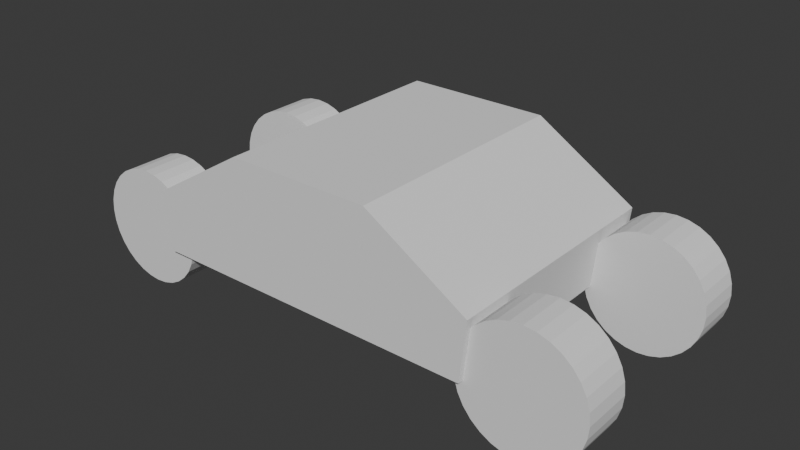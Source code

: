 # Source: Robot.blend  (saved by Blender 4.0.36; exported with 4.5.12 LTS)
import bpy
from mathutils import Matrix  # noqa: F401  (used for matrix-valued properties, if any)

bpy.ops.wm.read_factory_settings(use_empty=True)
scene = bpy.context.scene
scene.name = 'Scene'

# ---- collections
col_collection = bpy.data.collections.new('Collection'); scene.collection.children.link(col_collection)

# ---- world
world_world = bpy.data.worlds.new('World'); scene.world = world_world
world_world.use_nodes = True; world_world.node_tree.nodes.clear()
_N = world_world.node_tree.nodes; _L = world_world.node_tree.links
n0 = _N.new('ShaderNodeOutputWorld'); n0.name = 'World Output'; n0.location = (300, 300)
n1 = _N.new('ShaderNodeBackground'); n1.name = 'Background'; n1.location = (10, 300)
n1.inputs[0].default_value = (0.05088, 0.05088, 0.05088, 1.0)
_L.new(n1.outputs[0], n0.inputs[0])
n0.is_active_output = True
world_world.color = (0.05088, 0.05088, 0.05088)
world_world.use_sun_shadow = False
world_world.sun_shadow_jitter_overblur = 0.0

# ---- meshes
me_cube_001 = bpy.data.meshes.new('Cube.001')
me_cube_001.from_pydata([(-0.9976, 0.609, -0.1224), (-1.036, 0.609, 0.1736), (0.9976, 0.609, -0.1224), (1.036, 0.609, 0.1736), (-0.9976, -0.609, -0.1224), (-1.036, -0.609, 0.1736), (0.9976, -0.609, -0.1224), (1.036, -0.609, 0.1736), (0.3903, 0.609, -0.1224), (0.4319, -0.609, 0.4832), (0.4319, 0.609, 0.4832), (0.3903, -0.609, -0.1224), (-0.3903, 0.609, -0.1224), (-0.4319, -0.609, 0.4832), (-0.4319, 0.609, 0.4832), (-0.3903, -0.609, -0.1224)], [], [(0, 4, 5, 1), (7, 9, 11, 6), (11, 9, 13, 15), (6, 2, 3, 7), (15, 13, 5, 4), (2, 8, 10, 3), (1, 14, 12, 0), (9, 7, 3, 10), (1, 5, 13, 14), (8, 2, 6, 11), (12, 8, 11, 15), (14, 10, 8, 12), (0, 12, 15, 4), (9, 10, 14, 13)])
_uv = me_cube_001.uv_layers.new(name='UVMap')
_uv.uv.foreach_set('vector', [0.375, 1.0, 0.375, 0.75, 0.625, 0.75, 0.625, 1.0, 0.625, 0.75, 0.625, 0.6774, 0.375, 0.6774, 0.375, 0.75, 0.375, 0.6774, 0.625, 0.6774, 0.625, 0.6774, 0.375, 0.6774, 0.375, 0.75, 0.375, 1.0, 0.625, 1.0, 0.625, 0.75, 0.375, 0.6774, 0.625, 0.6774, 0.625, 0.75, 0.375, 0.75, 0.375, 0.0, 0.125, 0.6774, 0.625, 0.0726, 0.625, 0.0, 0.625, 0.0, 0.875, 0.6774, 0.375, 0.0726, 0.375, 0.0, 0.625, 0.6774, 0.625, 0.75, 0.875, 0.75, 0.625, 0.0726, 0.875, 0.75, 0.625, 0.75, 0.625, 0.6774, 0.875, 0.6774, 0.125, 0.6774, 0.125, 0.75, 0.375, 0.75, 0.375, 0.6774, 0.125, 0.6774, 0.375, 0.0726, 0.375, 0.6774, 0.375, 0.6774, 0.625, 0.0726, 0.875, 0.6774, 0.375, 0.0726, 0.125, 0.6774, 0.125, 0.75, 0.375, 0.0726, 0.375, 0.6774, 0.375, 0.75, 0.625, 0.6774, 0.875, 0.6774, 0.625, 0.0726, 0.625, 0.6774])
me_cube_001.update()
me_cylinder = bpy.data.meshes.new('Cylinder')
me_cylinder.from_pydata([(0.2207, 0.08968, 4.649e-08), (0.2207, -0.08968, 4.649e-08), (0.2164, 0.08968, -0.04305), (0.2164, -0.08968, -0.04305), (0.2039, 0.08968, -0.08444), (0.2039, -0.08968, -0.08444), (0.1835, 0.08968, -0.1226), (0.1835, -0.08968, -0.1226), (0.156, 0.08968, -0.156), (0.156, -0.08968, -0.156), (0.1226, 0.08968, -0.1835), (0.1226, -0.08968, -0.1835), (0.08444, 0.08968, -0.2039), (0.08444, -0.08968, -0.2039), (0.04305, 0.08968, -0.2164), (0.04305, -0.08968, -0.2164), (2.933e-07, 0.08968, -0.2207), (2.933e-07, -0.08968, -0.2207), (-0.04305, 0.08968, -0.2164), (-0.04305, -0.08968, -0.2164), (-0.08444, 0.08968, -0.2039), (-0.08444, -0.08968, -0.2039), (-0.1226, 0.08968, -0.1835), (-0.1226, -0.08968, -0.1835), (-0.156, 0.08968, -0.156), (-0.156, -0.08968, -0.156), (-0.1835, 0.08968, -0.1226), (-0.1835, -0.08968, -0.1226), (-0.2039, 0.08968, -0.08444), (-0.2039, -0.08968, -0.08444), (-0.2164, 0.08968, -0.04305), (-0.2164, -0.08968, -0.04305), (-0.2207, 0.08968, 1.431e-08), (-0.2207, -0.08968, 1.431e-08), (-0.2164, 0.08968, 0.04305), (-0.2164, -0.08968, 0.04305), (-0.2039, 0.08968, 0.08444), (-0.2039, -0.08968, 0.08444), (-0.1835, 0.08968, 0.1226), (-0.1835, -0.08968, 0.1226), (-0.156, 0.08968, 0.156), (-0.156, -0.08968, 0.156), (-0.1226, 0.08968, 0.1835), (-0.1226, -0.08968, 0.1835), (-0.08444, 0.08968, 0.2039), (-0.08444, -0.08968, 0.2039), (-0.04305, 0.08968, 0.2164), (-0.04305, -0.08968, 0.2164), (2.933e-07, 0.08968, 0.2207), (2.933e-07, -0.08968, 0.2207), (0.04305, 0.08968, 0.2164), (0.04305, -0.08968, 0.2164), (0.08444, 0.08968, 0.2039), (0.08444, -0.08968, 0.2039), (0.1226, 0.08968, 0.1835), (0.1226, -0.08968, 0.1835), (0.156, 0.08968, 0.156), (0.156, -0.08968, 0.156), (0.1835, 0.08968, 0.1226), (0.1835, -0.08968, 0.1226), (0.2039, 0.08968, 0.08444), (0.2039, -0.08968, 0.08444), (0.2164, 0.08968, 0.04305), (0.2164, -0.08968, 0.04305)], [], [(0, 1, 3, 2), (2, 3, 5, 4), (4, 5, 7, 6), (6, 7, 9, 8), (8, 9, 11, 10), (10, 11, 13, 12), (12, 13, 15, 14), (14, 15, 17, 16), (16, 17, 19, 18), (18, 19, 21, 20), (20, 21, 23, 22), (22, 23, 25, 24), (24, 25, 27, 26), (26, 27, 29, 28), (28, 29, 31, 30), (30, 31, 33, 32), (32, 33, 35, 34), (34, 35, 37, 36), (36, 37, 39, 38), (38, 39, 41, 40), (40, 41, 43, 42), (42, 43, 45, 44), (44, 45, 47, 46), (46, 47, 49, 48), (48, 49, 51, 50), (50, 51, 53, 52), (52, 53, 55, 54), (54, 55, 57, 56), (56, 57, 59, 58), (58, 59, 61, 60), (3, 1, 63, 61, 59, 57, 55, 53, 51, 49, 47, 45, 43, 41, 39, 37, 35, 33, 31, 29, 27, 25, 23, 21, 19, 17, 15, 13, 11, 9, 7, 5), (60, 61, 63, 62), (62, 63, 1, 0), (0, 2, 4, 6, 8, 10, 12, 14, 16, 18, 20, 22, 24, 26, 28, 30, 32, 34, 36, 38, 40, 42, 44, 46, 48, 50, 52, 54, 56, 58, 60, 62)])
_uv = me_cylinder.uv_layers.new(name='UVMap')
_uv.uv.foreach_set('vector', [1.0, 0.5, 1.0, 1.0, 0.9688, 1.0, 0.9688, 0.5, 0.9688, 0.5, 0.9688, 1.0, 0.9375, 1.0, 0.9375, 0.5, 0.9375, 0.5, 0.9375, 1.0, 0.9062, 1.0, 0.9062, 0.5, 0.9062, 0.5, 0.9062, 1.0, 0.875, 1.0, 0.875, 0.5, 0.875, 0.5, 0.875, 1.0, 0.8438, 1.0, 0.8438, 0.5, 0.8438, 0.5, 0.8438, 1.0, 0.8125, 1.0, 0.8125, 0.5, 0.8125, 0.5, 0.8125, 1.0, 0.7812, 1.0, 0.7812, 0.5, 0.7812, 0.5, 0.7812, 1.0, 0.75, 1.0, 0.75, 0.5, 0.75, 0.5, 0.75, 1.0, 0.7188, 1.0, 0.7188, 0.5, 0.7188, 0.5, 0.7188, 1.0, 0.6875, 1.0, 0.6875, 0.5, 0.6875, 0.5, 0.6875, 1.0, 0.6562, 1.0, 0.6562, 0.5, 0.6562, 0.5, 0.6562, 1.0, 0.625, 1.0, 0.625, 0.5, 0.625, 0.5, 0.625, 1.0, 0.5938, 1.0, 0.5938, 0.5, 0.5938, 0.5, 0.5938, 1.0, 0.5625, 1.0, 0.5625, 0.5, 0.5625, 0.5, 0.5625, 1.0, 0.5312, 1.0, 0.5312, 0.5, 0.5312, 0.5, 0.5312, 1.0, 0.5, 1.0, 0.5, 0.5, 0.5, 0.5, 0.5, 1.0, 0.4688, 1.0, 0.4688, 0.5, 0.4688, 0.5, 0.4688, 1.0, 0.4375, 1.0, 0.4375, 0.5, 0.4375, 0.5, 0.4375, 1.0, 0.4062, 1.0, 0.4062, 0.5, 0.4062, 0.5, 0.4062, 1.0, 0.375, 1.0, 0.375, 0.5, 0.375, 0.5, 0.375, 1.0, 0.3438, 1.0, 0.3438, 0.5, 0.3438, 0.5, 0.3438, 1.0, 0.3125, 1.0, 0.3125, 0.5, 0.3125, 0.5, 0.3125, 1.0, 0.2812, 1.0, 0.2812, 0.5, 0.2812, 0.5, 0.2812, 1.0, 0.25, 1.0, 0.25, 0.5, 0.25, 0.5, 0.25, 1.0, 0.2188, 1.0, 0.2188, 0.5, 0.2188, 0.5, 0.2188, 1.0, 0.1875, 1.0, 0.1875, 0.5, 0.1875, 0.5, 0.1875, 1.0, 0.1562, 1.0, 0.1562, 0.5, 0.1562, 0.5, 0.1562, 1.0, 0.125, 1.0, 0.125, 0.5, 0.125, 0.5, 0.125, 1.0, 0.09375, 1.0, 0.09375, 0.5, 0.09375, 0.5, 0.09375, 1.0, 0.0625, 1.0, 0.0625, 0.5, 0.2968, 0.4854, 0.25, 0.49, 0.2032, 0.4854, 0.1582, 0.4717, 0.1167, 0.4496, 0.08029, 0.4197, 0.05045, 0.3833, 0.02827, 0.3418, 0.01461, 0.2968, 0.01, 0.25, 0.01461, 0.2032, 0.02827, 0.1582, 0.05045, 0.1167, 0.08029, 0.08029, 0.1167, 0.05045, 0.1582, 0.02827, 0.2032, 0.01461, 0.25, 0.01, 0.2968, 0.01461, 0.3418, 0.02827, 0.3833, 0.05045, 0.4197, 0.08029, 0.4496, 0.1167, 0.4717, 0.1582, 0.4854, 0.2032, 0.49, 0.25, 0.4854, 0.2968, 0.4717, 0.3418, 0.4496, 0.3833, 0.4197, 0.4197, 0.3833, 0.4496, 0.3418, 0.4717, 0.0625, 0.5, 0.0625, 1.0, 0.03125, 1.0, 0.03125, 0.5, 0.03125, 0.5, 0.03125, 1.0, 0.0, 1.0, 0.0, 0.5, 0.75, 0.49, 0.7968, 0.4854, 0.8418, 0.4717, 0.8833, 0.4496, 0.9197, 0.4197, 0.9496, 0.3833, 0.9717, 0.3418, 0.9854, 0.2968, 0.99, 0.25, 0.9854, 0.2032, 0.9717, 0.1582, 0.9496, 0.1167, 0.9197, 0.08029, 0.8833, 0.05045, 0.8418, 0.02827, 0.7968, 0.01461, 0.75, 0.01, 0.7032, 0.01461, 0.6582, 0.02827, 0.6167, 0.05045, 0.5803, 0.08029, 0.5504, 0.1167, 0.5283, 0.1582, 0.5146, 0.2032, 0.51, 0.25, 0.5146, 0.2968, 0.5283, 0.3418, 0.5504, 0.3833, 0.5803, 0.4197, 0.6167, 0.4496, 0.6582, 0.4717, 0.7032, 0.4854])
me_cylinder.update()
me_cylinder_002 = bpy.data.meshes.new('Cylinder.002')
me_cylinder_002.from_pydata([(0.2299, 0.09341, 4.843e-08), (0.2299, -0.09341, 4.843e-08), (0.2254, 0.09341, -0.04484), (0.2254, -0.09341, -0.04484), (0.2124, 0.09341, -0.08796), (0.2124, -0.09341, -0.08796), (0.1911, 0.09341, -0.1277), (0.1911, -0.09341, -0.1277), (0.1625, 0.09341, -0.1625), (0.1625, -0.09341, -0.1625), (0.1277, 0.09341, -0.1911), (0.1277, -0.09341, -0.1911), (0.08796, 0.09341, -0.2124), (0.08796, -0.09341, -0.2124), (0.04484, 0.09341, -0.2254), (0.04484, -0.09341, -0.2254), (5.96e-08, 0.09341, -0.2299), (1.192e-07, -0.09341, -0.2299), (-0.04484, 0.09341, -0.2254), (-0.04484, -0.09341, -0.2254), (-0.08796, 0.09341, -0.2124), (-0.08796, -0.09341, -0.2124), (-0.1277, 0.09341, -0.1911), (-0.1277, -0.09341, -0.1911), (-0.1625, 0.09341, -0.1625), (-0.1625, -0.09341, -0.1625), (-0.1911, 0.09341, -0.1277), (-0.1911, -0.09341, -0.1277), (-0.2124, 0.09341, -0.08796), (-0.2124, -0.09341, -0.08796), (-0.2254, 0.09341, -0.04484), (-0.2254, -0.09341, -0.04484), (-0.2299, 0.09341, 1.49e-08), (-0.2299, -0.09341, 1.49e-08), (-0.2254, 0.09341, 0.04484), (-0.2254, -0.09341, 0.04484), (-0.2124, 0.09341, 0.08796), (-0.2124, -0.09341, 0.08796), (-0.1911, 0.09341, 0.1277), (-0.1911, -0.09341, 0.1277), (-0.1625, 0.09341, 0.1625), (-0.1625, -0.09341, 0.1625), (-0.1277, 0.09341, 0.1911), (-0.1277, -0.09341, 0.1911), (-0.08796, 0.09341, 0.2124), (-0.08796, -0.09341, 0.2124), (-0.04484, 0.09341, 0.2254), (-0.04484, -0.09341, 0.2254), (0.0, 0.09341, 0.2299), (5.96e-08, -0.09341, 0.2299), (0.04484, 0.09341, 0.2254), (0.04484, -0.09341, 0.2254), (0.08796, 0.09341, 0.2124), (0.08796, -0.09341, 0.2124), (0.1277, 0.09341, 0.1911), (0.1277, -0.09341, 0.1911), (0.1625, 0.09341, 0.1625), (0.1625, -0.09341, 0.1625), (0.1911, 0.09341, 0.1277), (0.1911, -0.09341, 0.1277), (0.2124, 0.09341, 0.08796), (0.2124, -0.09341, 0.08796), (0.2254, 0.09341, 0.04484), (0.2254, -0.09341, 0.04484)], [], [(0, 1, 3, 2), (2, 3, 5, 4), (4, 5, 7, 6), (6, 7, 9, 8), (8, 9, 11, 10), (10, 11, 13, 12), (12, 13, 15, 14), (14, 15, 17, 16), (16, 17, 19, 18), (18, 19, 21, 20), (20, 21, 23, 22), (22, 23, 25, 24), (24, 25, 27, 26), (26, 27, 29, 28), (28, 29, 31, 30), (30, 31, 33, 32), (32, 33, 35, 34), (34, 35, 37, 36), (36, 37, 39, 38), (38, 39, 41, 40), (40, 41, 43, 42), (42, 43, 45, 44), (44, 45, 47, 46), (46, 47, 49, 48), (48, 49, 51, 50), (50, 51, 53, 52), (52, 53, 55, 54), (54, 55, 57, 56), (56, 57, 59, 58), (58, 59, 61, 60), (3, 1, 63, 61, 59, 57, 55, 53, 51, 49, 47, 45, 43, 41, 39, 37, 35, 33, 31, 29, 27, 25, 23, 21, 19, 17, 15, 13, 11, 9, 7, 5), (60, 61, 63, 62), (62, 63, 1, 0), (0, 2, 4, 6, 8, 10, 12, 14, 16, 18, 20, 22, 24, 26, 28, 30, 32, 34, 36, 38, 40, 42, 44, 46, 48, 50, 52, 54, 56, 58, 60, 62)])
_uv = me_cylinder_002.uv_layers.new(name='UVMap')
_uv.uv.foreach_set('vector', [1.0, 0.5, 1.0, 1.0, 0.9688, 1.0, 0.9688, 0.5, 0.9688, 0.5, 0.9688, 1.0, 0.9375, 1.0, 0.9375, 0.5, 0.9375, 0.5, 0.9375, 1.0, 0.9062, 1.0, 0.9062, 0.5, 0.9062, 0.5, 0.9062, 1.0, 0.875, 1.0, 0.875, 0.5, 0.875, 0.5, 0.875, 1.0, 0.8438, 1.0, 0.8438, 0.5, 0.8438, 0.5, 0.8438, 1.0, 0.8125, 1.0, 0.8125, 0.5, 0.8125, 0.5, 0.8125, 1.0, 0.7812, 1.0, 0.7812, 0.5, 0.7812, 0.5, 0.7812, 1.0, 0.75, 1.0, 0.75, 0.5, 0.75, 0.5, 0.75, 1.0, 0.7188, 1.0, 0.7188, 0.5, 0.7188, 0.5, 0.7188, 1.0, 0.6875, 1.0, 0.6875, 0.5, 0.6875, 0.5, 0.6875, 1.0, 0.6562, 1.0, 0.6562, 0.5, 0.6562, 0.5, 0.6562, 1.0, 0.625, 1.0, 0.625, 0.5, 0.625, 0.5, 0.625, 1.0, 0.5938, 1.0, 0.5938, 0.5, 0.5938, 0.5, 0.5938, 1.0, 0.5625, 1.0, 0.5625, 0.5, 0.5625, 0.5, 0.5625, 1.0, 0.5312, 1.0, 0.5312, 0.5, 0.5312, 0.5, 0.5312, 1.0, 0.5, 1.0, 0.5, 0.5, 0.5, 0.5, 0.5, 1.0, 0.4688, 1.0, 0.4688, 0.5, 0.4688, 0.5, 0.4688, 1.0, 0.4375, 1.0, 0.4375, 0.5, 0.4375, 0.5, 0.4375, 1.0, 0.4062, 1.0, 0.4062, 0.5, 0.4062, 0.5, 0.4062, 1.0, 0.375, 1.0, 0.375, 0.5, 0.375, 0.5, 0.375, 1.0, 0.3438, 1.0, 0.3438, 0.5, 0.3438, 0.5, 0.3438, 1.0, 0.3125, 1.0, 0.3125, 0.5, 0.3125, 0.5, 0.3125, 1.0, 0.2812, 1.0, 0.2812, 0.5, 0.2812, 0.5, 0.2812, 1.0, 0.25, 1.0, 0.25, 0.5, 0.25, 0.5, 0.25, 1.0, 0.2188, 1.0, 0.2188, 0.5, 0.2188, 0.5, 0.2188, 1.0, 0.1875, 1.0, 0.1875, 0.5, 0.1875, 0.5, 0.1875, 1.0, 0.1562, 1.0, 0.1562, 0.5, 0.1562, 0.5, 0.1562, 1.0, 0.125, 1.0, 0.125, 0.5, 0.125, 0.5, 0.125, 1.0, 0.09375, 1.0, 0.09375, 0.5, 0.09375, 0.5, 0.09375, 1.0, 0.0625, 1.0, 0.0625, 0.5, 0.2968, 0.4854, 0.25, 0.49, 0.2032, 0.4854, 0.1582, 0.4717, 0.1167, 0.4496, 0.08029, 0.4197, 0.05045, 0.3833, 0.02827, 0.3418, 0.01461, 0.2968, 0.01, 0.25, 0.01461, 0.2032, 0.02827, 0.1582, 0.05045, 0.1167, 0.08029, 0.08029, 0.1167, 0.05045, 0.1582, 0.02827, 0.2032, 0.01461, 0.25, 0.01, 0.2968, 0.01461, 0.3418, 0.02827, 0.3833, 0.05045, 0.4197, 0.08029, 0.4496, 0.1167, 0.4717, 0.1582, 0.4854, 0.2032, 0.49, 0.25, 0.4854, 0.2968, 0.4717, 0.3418, 0.4496, 0.3833, 0.4197, 0.4197, 0.3833, 0.4496, 0.3418, 0.4717, 0.0625, 0.5, 0.0625, 1.0, 0.03125, 1.0, 0.03125, 0.5, 0.03125, 0.5, 0.03125, 1.0, 0.0, 1.0, 0.0, 0.5, 0.75, 0.49, 0.7968, 0.4854, 0.8418, 0.4717, 0.8833, 0.4496, 0.9197, 0.4197, 0.9496, 0.3833, 0.9717, 0.3418, 0.9854, 0.2968, 0.99, 0.25, 0.9854, 0.2032, 0.9717, 0.1582, 0.9496, 0.1167, 0.9197, 0.08029, 0.8833, 0.05045, 0.8418, 0.02827, 0.7968, 0.01461, 0.75, 0.01, 0.7032, 0.01461, 0.6582, 0.02827, 0.6167, 0.05045, 0.5803, 0.08029, 0.5504, 0.1167, 0.5283, 0.1582, 0.5146, 0.2032, 0.51, 0.25, 0.5146, 0.2968, 0.5283, 0.3418, 0.5504, 0.3833, 0.5803, 0.4197, 0.6167, 0.4496, 0.6582, 0.4717, 0.7032, 0.4854])
me_cylinder_002.update()
me_cylinder_003 = bpy.data.meshes.new('Cylinder.003')
me_cylinder_003.from_pydata([(0.2207, 0.08968, 4.649e-08), (0.2207, -0.08968, 4.649e-08), (0.2164, 0.08968, -0.04305), (0.2164, -0.08968, -0.04305), (0.2039, 0.08968, -0.08444), (0.2039, -0.08968, -0.08444), (0.1835, 0.08968, -0.1226), (0.1835, -0.08968, -0.1226), (0.156, 0.08968, -0.156), (0.156, -0.08968, -0.156), (0.1226, 0.08968, -0.1835), (0.1226, -0.08968, -0.1835), (0.08444, 0.08968, -0.2039), (0.08444, -0.08968, -0.2039), (0.04305, 0.08968, -0.2164), (0.04305, -0.08968, -0.2164), (6.914e-08, 0.08968, -0.2207), (1.264e-07, -0.08968, -0.2207), (-0.04305, 0.08968, -0.2164), (-0.04305, -0.08968, -0.2164), (-0.08444, 0.08968, -0.2039), (-0.08444, -0.08968, -0.2039), (-0.1226, 0.08968, -0.1835), (-0.1226, -0.08968, -0.1835), (-0.156, 0.08968, -0.156), (-0.156, -0.08968, -0.156), (-0.1835, 0.08968, -0.1226), (-0.1835, -0.08968, -0.1226), (-0.2039, 0.08968, -0.08444), (-0.2039, -0.08968, -0.08444), (-0.2164, 0.08968, -0.04305), (-0.2164, -0.08968, -0.04305), (-0.2207, 0.08968, 1.431e-08), (-0.2207, -0.08968, 1.431e-08), (-0.2164, 0.08968, 0.04305), (-0.2164, -0.08968, 0.04305), (-0.2039, 0.08968, 0.08444), (-0.2039, -0.08968, 0.08444), (-0.1835, 0.08968, 0.1226), (-0.1835, -0.08968, 0.1226), (-0.156, 0.08968, 0.156), (-0.156, -0.08968, 0.156), (-0.1226, 0.08968, 0.1835), (-0.1226, -0.08968, 0.1835), (-0.08444, 0.08968, 0.2039), (-0.08444, -0.08968, 0.2039), (-0.04305, 0.08968, 0.2164), (-0.04305, -0.08968, 0.2164), (6.914e-08, 0.08968, 0.2207), (6.914e-08, -0.08968, 0.2207), (0.04305, 0.08968, 0.2164), (0.04305, -0.08968, 0.2164), (0.08444, 0.08968, 0.2039), (0.08444, -0.08968, 0.2039), (0.1226, 0.08968, 0.1835), (0.1226, -0.08968, 0.1835), (0.156, 0.08968, 0.156), (0.156, -0.08968, 0.156), (0.1835, 0.08968, 0.1226), (0.1835, -0.08968, 0.1226), (0.2039, 0.08968, 0.08444), (0.2039, -0.08968, 0.08444), (0.2164, 0.08968, 0.04305), (0.2164, -0.08968, 0.04305)], [], [(0, 1, 3, 2), (2, 3, 5, 4), (4, 5, 7, 6), (6, 7, 9, 8), (8, 9, 11, 10), (10, 11, 13, 12), (12, 13, 15, 14), (14, 15, 17, 16), (16, 17, 19, 18), (18, 19, 21, 20), (20, 21, 23, 22), (22, 23, 25, 24), (24, 25, 27, 26), (26, 27, 29, 28), (28, 29, 31, 30), (30, 31, 33, 32), (32, 33, 35, 34), (34, 35, 37, 36), (36, 37, 39, 38), (38, 39, 41, 40), (40, 41, 43, 42), (42, 43, 45, 44), (44, 45, 47, 46), (46, 47, 49, 48), (48, 49, 51, 50), (50, 51, 53, 52), (52, 53, 55, 54), (54, 55, 57, 56), (56, 57, 59, 58), (58, 59, 61, 60), (3, 1, 63, 61, 59, 57, 55, 53, 51, 49, 47, 45, 43, 41, 39, 37, 35, 33, 31, 29, 27, 25, 23, 21, 19, 17, 15, 13, 11, 9, 7, 5), (60, 61, 63, 62), (62, 63, 1, 0), (0, 2, 4, 6, 8, 10, 12, 14, 16, 18, 20, 22, 24, 26, 28, 30, 32, 34, 36, 38, 40, 42, 44, 46, 48, 50, 52, 54, 56, 58, 60, 62)])
_uv = me_cylinder_003.uv_layers.new(name='UVMap')
_uv.uv.foreach_set('vector', [1.0, 0.5, 1.0, 1.0, 0.9688, 1.0, 0.9688, 0.5, 0.9688, 0.5, 0.9688, 1.0, 0.9375, 1.0, 0.9375, 0.5, 0.9375, 0.5, 0.9375, 1.0, 0.9062, 1.0, 0.9062, 0.5, 0.9062, 0.5, 0.9062, 1.0, 0.875, 1.0, 0.875, 0.5, 0.875, 0.5, 0.875, 1.0, 0.8438, 1.0, 0.8438, 0.5, 0.8438, 0.5, 0.8438, 1.0, 0.8125, 1.0, 0.8125, 0.5, 0.8125, 0.5, 0.8125, 1.0, 0.7812, 1.0, 0.7812, 0.5, 0.7812, 0.5, 0.7812, 1.0, 0.75, 1.0, 0.75, 0.5, 0.75, 0.5, 0.75, 1.0, 0.7188, 1.0, 0.7188, 0.5, 0.7188, 0.5, 0.7188, 1.0, 0.6875, 1.0, 0.6875, 0.5, 0.6875, 0.5, 0.6875, 1.0, 0.6562, 1.0, 0.6562, 0.5, 0.6562, 0.5, 0.6562, 1.0, 0.625, 1.0, 0.625, 0.5, 0.625, 0.5, 0.625, 1.0, 0.5938, 1.0, 0.5938, 0.5, 0.5938, 0.5, 0.5938, 1.0, 0.5625, 1.0, 0.5625, 0.5, 0.5625, 0.5, 0.5625, 1.0, 0.5312, 1.0, 0.5312, 0.5, 0.5312, 0.5, 0.5312, 1.0, 0.5, 1.0, 0.5, 0.5, 0.5, 0.5, 0.5, 1.0, 0.4688, 1.0, 0.4688, 0.5, 0.4688, 0.5, 0.4688, 1.0, 0.4375, 1.0, 0.4375, 0.5, 0.4375, 0.5, 0.4375, 1.0, 0.4062, 1.0, 0.4062, 0.5, 0.4062, 0.5, 0.4062, 1.0, 0.375, 1.0, 0.375, 0.5, 0.375, 0.5, 0.375, 1.0, 0.3438, 1.0, 0.3438, 0.5, 0.3438, 0.5, 0.3438, 1.0, 0.3125, 1.0, 0.3125, 0.5, 0.3125, 0.5, 0.3125, 1.0, 0.2812, 1.0, 0.2812, 0.5, 0.2812, 0.5, 0.2812, 1.0, 0.25, 1.0, 0.25, 0.5, 0.25, 0.5, 0.25, 1.0, 0.2188, 1.0, 0.2188, 0.5, 0.2188, 0.5, 0.2188, 1.0, 0.1875, 1.0, 0.1875, 0.5, 0.1875, 0.5, 0.1875, 1.0, 0.1562, 1.0, 0.1562, 0.5, 0.1562, 0.5, 0.1562, 1.0, 0.125, 1.0, 0.125, 0.5, 0.125, 0.5, 0.125, 1.0, 0.09375, 1.0, 0.09375, 0.5, 0.09375, 0.5, 0.09375, 1.0, 0.0625, 1.0, 0.0625, 0.5, 0.2968, 0.4854, 0.25, 0.49, 0.2032, 0.4854, 0.1582, 0.4717, 0.1167, 0.4496, 0.08029, 0.4197, 0.05045, 0.3833, 0.02827, 0.3418, 0.01461, 0.2968, 0.01, 0.25, 0.01461, 0.2032, 0.02827, 0.1582, 0.05045, 0.1167, 0.08029, 0.08029, 0.1167, 0.05045, 0.1582, 0.02827, 0.2032, 0.01461, 0.25, 0.01, 0.2968, 0.01461, 0.3418, 0.02827, 0.3833, 0.05045, 0.4197, 0.08029, 0.4496, 0.1167, 0.4717, 0.1582, 0.4854, 0.2032, 0.49, 0.25, 0.4854, 0.2968, 0.4717, 0.3418, 0.4496, 0.3833, 0.4197, 0.4197, 0.3833, 0.4496, 0.3418, 0.4717, 0.0625, 0.5, 0.0625, 1.0, 0.03125, 1.0, 0.03125, 0.5, 0.03125, 0.5, 0.03125, 1.0, 0.0, 1.0, 0.0, 0.5, 0.75, 0.49, 0.7968, 0.4854, 0.8418, 0.4717, 0.8833, 0.4496, 0.9197, 0.4197, 0.9496, 0.3833, 0.9717, 0.3418, 0.9854, 0.2968, 0.99, 0.25, 0.9854, 0.2032, 0.9717, 0.1582, 0.9496, 0.1167, 0.9197, 0.08029, 0.8833, 0.05045, 0.8418, 0.02827, 0.7968, 0.01461, 0.75, 0.01, 0.7032, 0.01461, 0.6582, 0.02827, 0.6167, 0.05045, 0.5803, 0.08029, 0.5504, 0.1167, 0.5283, 0.1582, 0.5146, 0.2032, 0.51, 0.25, 0.5146, 0.2968, 0.5283, 0.3418, 0.5504, 0.3833, 0.5803, 0.4197, 0.6167, 0.4496, 0.6582, 0.4717, 0.7032, 0.4854])
me_cylinder_003.update()
me_cylinder_005 = bpy.data.meshes.new('Cylinder.005')
me_cylinder_005.from_pydata([(0.2299, 0.09341, 4.843e-08), (0.2299, -0.09341, 4.843e-08), (0.2254, 0.09341, -0.04484), (0.2254, -0.09341, -0.04484), (0.2124, 0.09341, -0.08796), (0.2124, -0.09341, -0.08796), (0.1911, 0.09341, -0.1277), (0.1911, -0.09341, -0.1277), (0.1625, 0.09341, -0.1625), (0.1625, -0.09341, -0.1625), (0.1277, 0.09341, -0.1911), (0.1277, -0.09341, -0.1911), (0.08796, 0.09341, -0.2124), (0.08796, -0.09341, -0.2124), (0.04484, 0.09341, -0.2254), (0.04484, -0.09341, -0.2254), (2.98e-07, 0.09341, -0.2299), (2.98e-07, -0.09341, -0.2299), (-0.04484, 0.09341, -0.2254), (-0.04484, -0.09341, -0.2254), (-0.08796, 0.09341, -0.2124), (-0.08796, -0.09341, -0.2124), (-0.1277, 0.09341, -0.1911), (-0.1277, -0.09341, -0.1911), (-0.1625, 0.09341, -0.1625), (-0.1625, -0.09341, -0.1625), (-0.1911, 0.09341, -0.1277), (-0.1911, -0.09341, -0.1277), (-0.2124, 0.09341, -0.08796), (-0.2124, -0.09341, -0.08796), (-0.2254, 0.09341, -0.04484), (-0.2254, -0.09341, -0.04484), (-0.2299, 0.09341, 1.49e-08), (-0.2299, -0.09341, 1.49e-08), (-0.2254, 0.09341, 0.04484), (-0.2254, -0.09341, 0.04484), (-0.2124, 0.09341, 0.08796), (-0.2124, -0.09341, 0.08796), (-0.1911, 0.09341, 0.1277), (-0.1911, -0.09341, 0.1277), (-0.1625, 0.09341, 0.1625), (-0.1625, -0.09341, 0.1625), (-0.1277, 0.09341, 0.1911), (-0.1277, -0.09341, 0.1911), (-0.08796, 0.09341, 0.2124), (-0.08796, -0.09341, 0.2124), (-0.04484, 0.09341, 0.2254), (-0.04484, -0.09341, 0.2254), (2.98e-07, 0.09341, 0.2299), (2.98e-07, -0.09341, 0.2299), (0.04484, 0.09341, 0.2254), (0.04484, -0.09341, 0.2254), (0.08796, 0.09341, 0.2124), (0.08796, -0.09341, 0.2124), (0.1277, 0.09341, 0.1911), (0.1277, -0.09341, 0.1911), (0.1625, 0.09341, 0.1625), (0.1625, -0.09341, 0.1625), (0.1911, 0.09341, 0.1277), (0.1911, -0.09341, 0.1277), (0.2124, 0.09341, 0.08796), (0.2124, -0.09341, 0.08796), (0.2254, 0.09341, 0.04484), (0.2254, -0.09341, 0.04484)], [], [(0, 1, 3, 2), (2, 3, 5, 4), (4, 5, 7, 6), (6, 7, 9, 8), (8, 9, 11, 10), (10, 11, 13, 12), (12, 13, 15, 14), (14, 15, 17, 16), (16, 17, 19, 18), (18, 19, 21, 20), (20, 21, 23, 22), (22, 23, 25, 24), (24, 25, 27, 26), (26, 27, 29, 28), (28, 29, 31, 30), (30, 31, 33, 32), (32, 33, 35, 34), (34, 35, 37, 36), (36, 37, 39, 38), (38, 39, 41, 40), (40, 41, 43, 42), (42, 43, 45, 44), (44, 45, 47, 46), (46, 47, 49, 48), (48, 49, 51, 50), (50, 51, 53, 52), (52, 53, 55, 54), (54, 55, 57, 56), (56, 57, 59, 58), (58, 59, 61, 60), (3, 1, 63, 61, 59, 57, 55, 53, 51, 49, 47, 45, 43, 41, 39, 37, 35, 33, 31, 29, 27, 25, 23, 21, 19, 17, 15, 13, 11, 9, 7, 5), (60, 61, 63, 62), (62, 63, 1, 0), (0, 2, 4, 6, 8, 10, 12, 14, 16, 18, 20, 22, 24, 26, 28, 30, 32, 34, 36, 38, 40, 42, 44, 46, 48, 50, 52, 54, 56, 58, 60, 62)])
_uv = me_cylinder_005.uv_layers.new(name='UVMap')
_uv.uv.foreach_set('vector', [1.0, 0.5, 1.0, 1.0, 0.9688, 1.0, 0.9688, 0.5, 0.9688, 0.5, 0.9688, 1.0, 0.9375, 1.0, 0.9375, 0.5, 0.9375, 0.5, 0.9375, 1.0, 0.9062, 1.0, 0.9062, 0.5, 0.9062, 0.5, 0.9062, 1.0, 0.875, 1.0, 0.875, 0.5, 0.875, 0.5, 0.875, 1.0, 0.8438, 1.0, 0.8438, 0.5, 0.8438, 0.5, 0.8438, 1.0, 0.8125, 1.0, 0.8125, 0.5, 0.8125, 0.5, 0.8125, 1.0, 0.7812, 1.0, 0.7812, 0.5, 0.7812, 0.5, 0.7812, 1.0, 0.75, 1.0, 0.75, 0.5, 0.75, 0.5, 0.75, 1.0, 0.7188, 1.0, 0.7188, 0.5, 0.7188, 0.5, 0.7188, 1.0, 0.6875, 1.0, 0.6875, 0.5, 0.6875, 0.5, 0.6875, 1.0, 0.6562, 1.0, 0.6562, 0.5, 0.6562, 0.5, 0.6562, 1.0, 0.625, 1.0, 0.625, 0.5, 0.625, 0.5, 0.625, 1.0, 0.5938, 1.0, 0.5938, 0.5, 0.5938, 0.5, 0.5938, 1.0, 0.5625, 1.0, 0.5625, 0.5, 0.5625, 0.5, 0.5625, 1.0, 0.5312, 1.0, 0.5312, 0.5, 0.5312, 0.5, 0.5312, 1.0, 0.5, 1.0, 0.5, 0.5, 0.5, 0.5, 0.5, 1.0, 0.4688, 1.0, 0.4688, 0.5, 0.4688, 0.5, 0.4688, 1.0, 0.4375, 1.0, 0.4375, 0.5, 0.4375, 0.5, 0.4375, 1.0, 0.4062, 1.0, 0.4062, 0.5, 0.4062, 0.5, 0.4062, 1.0, 0.375, 1.0, 0.375, 0.5, 0.375, 0.5, 0.375, 1.0, 0.3438, 1.0, 0.3438, 0.5, 0.3438, 0.5, 0.3438, 1.0, 0.3125, 1.0, 0.3125, 0.5, 0.3125, 0.5, 0.3125, 1.0, 0.2812, 1.0, 0.2812, 0.5, 0.2812, 0.5, 0.2812, 1.0, 0.25, 1.0, 0.25, 0.5, 0.25, 0.5, 0.25, 1.0, 0.2188, 1.0, 0.2188, 0.5, 0.2188, 0.5, 0.2188, 1.0, 0.1875, 1.0, 0.1875, 0.5, 0.1875, 0.5, 0.1875, 1.0, 0.1562, 1.0, 0.1562, 0.5, 0.1562, 0.5, 0.1562, 1.0, 0.125, 1.0, 0.125, 0.5, 0.125, 0.5, 0.125, 1.0, 0.09375, 1.0, 0.09375, 0.5, 0.09375, 0.5, 0.09375, 1.0, 0.0625, 1.0, 0.0625, 0.5, 0.2968, 0.4854, 0.25, 0.49, 0.2032, 0.4854, 0.1582, 0.4717, 0.1167, 0.4496, 0.08029, 0.4197, 0.05045, 0.3833, 0.02827, 0.3418, 0.01461, 0.2968, 0.01, 0.25, 0.01461, 0.2032, 0.02827, 0.1582, 0.05045, 0.1167, 0.08029, 0.08029, 0.1167, 0.05045, 0.1582, 0.02827, 0.2032, 0.01461, 0.25, 0.01, 0.2968, 0.01461, 0.3418, 0.02827, 0.3833, 0.05045, 0.4197, 0.08029, 0.4496, 0.1167, 0.4717, 0.1582, 0.4854, 0.2032, 0.49, 0.25, 0.4854, 0.2968, 0.4717, 0.3418, 0.4496, 0.3833, 0.4197, 0.4197, 0.3833, 0.4496, 0.3418, 0.4717, 0.0625, 0.5, 0.0625, 1.0, 0.03125, 1.0, 0.03125, 0.5, 0.03125, 0.5, 0.03125, 1.0, 0.0, 1.0, 0.0, 0.5, 0.75, 0.49, 0.7968, 0.4854, 0.8418, 0.4717, 0.8833, 0.4496, 0.9197, 0.4197, 0.9496, 0.3833, 0.9717, 0.3418, 0.9854, 0.2968, 0.99, 0.25, 0.9854, 0.2032, 0.9717, 0.1582, 0.9496, 0.1167, 0.9197, 0.08029, 0.8833, 0.05045, 0.8418, 0.02827, 0.7968, 0.01461, 0.75, 0.01, 0.7032, 0.01461, 0.6582, 0.02827, 0.6167, 0.05045, 0.5803, 0.08029, 0.5504, 0.1167, 0.5283, 0.1582, 0.5146, 0.2032, 0.51, 0.25, 0.5146, 0.2968, 0.5283, 0.3418, 0.5504, 0.3833, 0.5803, 0.4197, 0.6167, 0.4496, 0.6582, 0.4717, 0.7032, 0.4854])
me_cylinder_005.update()
arm_armature_001 = bpy.data.armatures.new('Armature.001')  # bones are not reproduced

# ---- objects
ob_body = bpy.data.objects.new('Body', me_cube_001)
ob_br = bpy.data.objects.new('BR', me_cylinder)
ob_fr = bpy.data.objects.new('FR', me_cylinder_002)
ob_fl = bpy.data.objects.new('FL', me_cylinder_003)
ob_bl = bpy.data.objects.new('BL', me_cylinder_005)
ob_armature = bpy.data.objects.new('Armature', arm_armature_001)

# ---- transforms, parenting, visibility, modifiers, constraints
ob_body.parent = ob_armature
ob_body.matrix_parent_inverse = Matrix(((100.0, -0.0, 0.0, -0.0), (-0.0, 7.55e-06, 100.0, 0.0), (0.0, -100.0, 7.55e-06, -0.0), (0.0, 0.0, -0.0, 1.0)))
ob_body.location = (0.001185, -0.009496, 0.005367)
ob_body.scale = (0.6366, 0.762, 0.762)
_vg = ob_body.vertex_groups.new(name='Vehicle_Base')
_vg.add([0, 1, 2, 3, 4, 5, 6, 7, 8, 9, 10, 11, 12, 13, 14, 15], 1.0, 'REPLACE')
_vg = ob_body.vertex_groups.new(name='Wheel_Front_Left')
_vg = ob_body.vertex_groups.new(name='Wheel_Front_Right')
_vg = ob_body.vertex_groups.new(name='Wheel_Rear_Right')
_vg = ob_body.vertex_groups.new(name='Wheel_Rear_Left')
_vg = ob_body.vertex_groups.new(name='Wheel_Middle_Left')
_vg = ob_body.vertex_groups.new(name='Wheel_Middle_Right')
_m = ob_body.modifiers.new('Armature', 'ARMATURE')
_m.object = ob_armature
ob_br.parent = ob_armature
ob_br.matrix_parent_inverse = Matrix(((100.0, -0.0, 0.0, -0.0), (-0.0, 7.55e-06, 100.0, 0.0), (0.0, -100.0, 7.55e-06, -0.0), (0.0, 0.0, -0.0, 1.0)))
ob_br.location = (-0.7732, -0.3597, -0.04849)
_vg = ob_br.vertex_groups.new(name='Vehicle_Base')
_vg = ob_br.vertex_groups.new(name='Wheel_Front_Left')
_vg = ob_br.vertex_groups.new(name='Wheel_Front_Right')
_vg = ob_br.vertex_groups.new(name='Wheel_Rear_Right')
_vg.add([0, 1, 2, 3, 4, 5, 6, 7, 8, 9, 10, 11, 12, 13, 14, 15, 16, 17, 18, 19, 20, 21, 22, 23, 24, 25, 26, 27, 28, 29, 30, 31, 32, 33, 34, 35, 36, 37, 38, 39, 40, 41, 42, 43, 44, 45, 46, 47, 48, 49, 50, 51, 52, 53, 54, 55, 56, 57, 58, 59, 60, 61, 62, 63], 1.0, 'REPLACE')
_vg = ob_br.vertex_groups.new(name='Wheel_Rear_Left')
_vg = ob_br.vertex_groups.new(name='Wheel_Middle_Left')
_vg = ob_br.vertex_groups.new(name='Wheel_Middle_Right')
_m = ob_br.modifiers.new('Armature', 'ARMATURE')
_m.object = ob_armature
ob_fr.parent = ob_armature
ob_fr.matrix_parent_inverse = Matrix(((100.0, -0.0, 0.0, -0.0), (-0.0, 7.55e-06, 100.0, 0.0), (0.0, -100.0, 7.55e-06, -0.0), (0.0, 0.0, -0.0, 1.0)))
ob_fr.location = (0.8315, -0.3597, -0.04849)
_vg = ob_fr.vertex_groups.new(name='Vehicle_Base')
_vg = ob_fr.vertex_groups.new(name='Wheel_Front_Left')
_vg = ob_fr.vertex_groups.new(name='Wheel_Front_Right')
_vg.add([0, 1, 2, 3, 4, 5, 6, 7, 8, 9, 10, 11, 12, 13, 14, 15, 16, 17, 18, 19, 20, 21, 22, 23, 24, 25, 26, 27, 28, 29, 30, 31, 32, 33, 34, 35, 36, 37, 38, 39, 40, 41, 42, 43, 44, 45, 46, 47, 48, 49, 50, 51, 52, 53, 54, 55, 56, 57, 58, 59, 60, 61, 62, 63], 1.0, 'REPLACE')
_vg = ob_fr.vertex_groups.new(name='Wheel_Rear_Right')
_vg = ob_fr.vertex_groups.new(name='Wheel_Rear_Left')
_vg = ob_fr.vertex_groups.new(name='Wheel_Middle_Right')
_vg = ob_fr.vertex_groups.new(name='Wheel_Middle_Left')
_m = ob_fr.modifiers.new('Armature', 'ARMATURE')
_m.object = ob_armature
ob_fl.parent = ob_armature
ob_fl.matrix_parent_inverse = Matrix(((100.0, -0.0, 0.0, -0.0), (-0.0, 7.55e-06, 100.0, 0.0), (0.0, -100.0, 7.55e-06, -0.0), (0.0, 0.0, -0.0, 1.0)))
ob_fl.location = (0.8315, 0.3443, -0.04849)
_vg = ob_fl.vertex_groups.new(name='Vehicle_Base')
_vg = ob_fl.vertex_groups.new(name='Wheel_Front_Left')
_vg.add([0, 1, 2, 3, 4, 5, 6, 7, 8, 9, 10, 11, 12, 13, 14, 15, 16, 17, 18, 19, 20, 21, 22, 23, 24, 25, 26, 27, 28, 29, 30, 31, 32, 33, 34, 35, 36, 37, 38, 39, 40, 41, 42, 43, 44, 45, 46, 47, 48, 49, 50, 51, 52, 53, 54, 55, 56, 57, 58, 59, 60, 61, 62, 63], 1.0, 'REPLACE')
_vg = ob_fl.vertex_groups.new(name='Wheel_Front_Right')
_vg = ob_fl.vertex_groups.new(name='Wheel_Rear_Right')
_vg = ob_fl.vertex_groups.new(name='Wheel_Rear_Left')
_vg = ob_fl.vertex_groups.new(name='Wheel_Middle_Left')
_vg = ob_fl.vertex_groups.new(name='Wheel_Middle_Right')
_m = ob_fl.modifiers.new('Armature', 'ARMATURE')
_m.object = ob_armature
ob_bl.parent = ob_armature
ob_bl.matrix_parent_inverse = Matrix(((100.0, -0.0, 0.0, -0.0), (-0.0, 7.55e-06, 100.0, 0.0), (0.0, -100.0, 7.55e-06, -0.0), (0.0, 0.0, -0.0, 1.0)))
ob_bl.location = (-0.7732, 0.3443, -0.04849)
_vg = ob_bl.vertex_groups.new(name='Vehicle_Base')
_vg = ob_bl.vertex_groups.new(name='Wheel_Front_Left')
_vg = ob_bl.vertex_groups.new(name='Wheel_Front_Right')
_vg = ob_bl.vertex_groups.new(name='Wheel_Rear_Right')
_vg = ob_bl.vertex_groups.new(name='Wheel_Rear_Left')
_vg.add([0, 1, 2, 3, 4, 5, 6, 7, 8, 9, 10, 11, 12, 13, 14, 15, 16, 17, 18, 19, 20, 21, 22, 23, 24, 25, 26, 27, 28, 29, 30, 31, 32, 33, 34, 35, 36, 37, 38, 39, 40, 41, 42, 43, 44, 45, 46, 47, 48, 49, 50, 51, 52, 53, 54, 55, 56, 57, 58, 59, 60, 61, 62, 63], 1.0, 'REPLACE')
_vg = ob_bl.vertex_groups.new(name='Wheel_Middle_Left')
_vg = ob_bl.vertex_groups.new(name='Wheel_Middle_Right')
_m = ob_bl.modifiers.new('Armature', 'ARMATURE')
_m.object = ob_armature
ob_armature.location = (0.0, 0.0, 0.2562)
ob_armature.rotation_euler = (1.571, -0.0, 0.0)
ob_armature.scale = (0.01, 0.01, 0.01)

# ---- collection membership
col_collection.objects.link(ob_body)
col_collection.objects.link(ob_br)
col_collection.objects.link(ob_fr)
col_collection.objects.link(ob_fl)
col_collection.objects.link(ob_bl)
col_collection.objects.link(ob_armature)

# ---- scene / render settings (as saved in the file)
scene.frame_start = 1; scene.frame_end = 250; scene.frame_set(1)
scene.render.engine = 'BLENDER_EEVEE_NEXT'
scene.render.fps = 25
scene.cycles.sampling_pattern = 'TABULATED_SOBOL'
bpy.context.view_layer.update()

# ---- added for rendering (the .blend has no active camera and no usable light): camera, sun
cam_auto = bpy.data.cameras.new('AutoCamera')
cam_auto.lens = 50.0
cam_auto.sensor_width = 36.0
cam_auto.clip_end = 1000.0
ob_auto_camera = bpy.data.objects.new('AutoCamera', cam_auto)
scene.collection.objects.link(ob_auto_camera)
ob_auto_camera.location = (2.20846, -2.6247, 2.04728)
ob_auto_camera.rotation_euler = (1.09748, -7.21219e-08, 0.694738)
scene.camera = ob_auto_camera
light_auto_sun = bpy.data.lights.new('AutoSun', 'SUN')
light_auto_sun.energy = 3.0
light_auto_sun.angle = 0.0523599
ob_auto_sun = bpy.data.objects.new('AutoSun', light_auto_sun)
scene.collection.objects.link(ob_auto_sun)
ob_auto_sun.rotation_euler = (0.872665, 0.174533, 0.523599)
bpy.context.view_layer.update()
